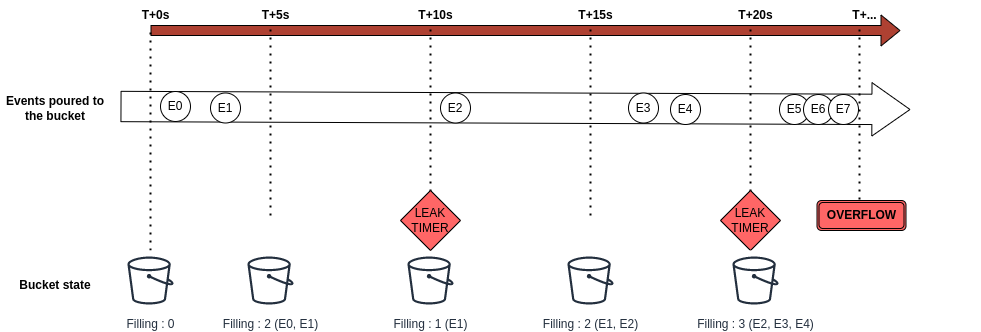

The diagram above was exported from draw.io. Its source (the exported page's mxGraphModel, read from the mxfile embedded in the PNG):
<mxGraphModel dx="2235" dy="625" grid="1" gridSize="10" guides="1" tooltips="1" connect="1" arrows="1" fold="1" page="1" pageScale="1" pageWidth="850" pageHeight="1100" background="none" math="0" shadow="0">
  <root>
    <mxCell id="0" />
    <mxCell id="1" parent="0" />
    <mxCell id="MrHUlJa2jcxTAy_G8yAz-40" value="" style="shape=flexArrow;endArrow=classic;html=1;rounded=0;fillColor=#FFFFFF;width=30.344827586206897;endSize=12.36551724137931;endWidth=22.06896551724138;" edge="1" parent="1">
      <mxGeometry width="50" height="50" relative="1" as="geometry">
        <mxPoint x="10" y="396" as="sourcePoint" />
        <mxPoint x="800" y="399" as="targetPoint" />
      </mxGeometry>
    </mxCell>
    <mxCell id="MrHUlJa2jcxTAy_G8yAz-5" value="" style="shape=flexArrow;endArrow=classic;html=1;rounded=0;fillColor=#AE4132;" edge="1" parent="1">
      <mxGeometry width="50" height="50" relative="1" as="geometry">
        <mxPoint x="40" y="320" as="sourcePoint" />
        <mxPoint x="790" y="320" as="targetPoint" />
      </mxGeometry>
    </mxCell>
    <mxCell id="MrHUlJa2jcxTAy_G8yAz-8" value="" style="group" vertex="1" connectable="0" parent="1">
      <mxGeometry x="300" y="290" width="60" height="215" as="geometry" />
    </mxCell>
    <mxCell id="MrHUlJa2jcxTAy_G8yAz-6" value="&lt;b&gt;T+10s&lt;/b&gt;" style="text;html=1;align=center;verticalAlign=middle;resizable=0;points=[];autosize=1;strokeColor=none;fillColor=none;" vertex="1" parent="MrHUlJa2jcxTAy_G8yAz-8">
      <mxGeometry x="-5" width="60" height="30" as="geometry" />
    </mxCell>
    <mxCell id="MrHUlJa2jcxTAy_G8yAz-7" value="" style="endArrow=none;dashed=1;html=1;dashPattern=1 3;strokeWidth=2;rounded=0;fillColor=#AE4132;" edge="1" parent="MrHUlJa2jcxTAy_G8yAz-8">
      <mxGeometry width="50" height="50" relative="1" as="geometry">
        <mxPoint x="20" y="215" as="sourcePoint" />
        <mxPoint x="20" y="25" as="targetPoint" />
      </mxGeometry>
    </mxCell>
    <mxCell id="MrHUlJa2jcxTAy_G8yAz-29" value="E2" style="ellipse;whiteSpace=wrap;html=1;aspect=fixed;" vertex="1" parent="MrHUlJa2jcxTAy_G8yAz-8">
      <mxGeometry x="30" y="92.5" width="30" height="30" as="geometry" />
    </mxCell>
    <mxCell id="MrHUlJa2jcxTAy_G8yAz-9" value="" style="group" vertex="1" connectable="0" parent="1">
      <mxGeometry x="140" y="290" width="50" height="215" as="geometry" />
    </mxCell>
    <mxCell id="MrHUlJa2jcxTAy_G8yAz-10" value="&lt;b&gt;T+5s&lt;/b&gt;" style="text;html=1;align=center;verticalAlign=middle;resizable=0;points=[];autosize=1;strokeColor=none;fillColor=none;" vertex="1" parent="MrHUlJa2jcxTAy_G8yAz-9">
      <mxGeometry width="50" height="30" as="geometry" />
    </mxCell>
    <mxCell id="MrHUlJa2jcxTAy_G8yAz-11" value="" style="endArrow=none;dashed=1;html=1;dashPattern=1 3;strokeWidth=2;rounded=0;fillColor=#AE4132;" edge="1" parent="MrHUlJa2jcxTAy_G8yAz-9">
      <mxGeometry width="50" height="50" relative="1" as="geometry">
        <mxPoint x="20" y="215" as="sourcePoint" />
        <mxPoint x="20" y="25" as="targetPoint" />
      </mxGeometry>
    </mxCell>
    <mxCell id="MrHUlJa2jcxTAy_G8yAz-12" value="" style="group" vertex="1" connectable="0" parent="1">
      <mxGeometry x="20" y="290" width="60" height="250" as="geometry" />
    </mxCell>
    <mxCell id="MrHUlJa2jcxTAy_G8yAz-13" value="&lt;b&gt;T+0s&lt;/b&gt;" style="text;html=1;align=center;verticalAlign=middle;resizable=0;points=[];autosize=1;strokeColor=none;fillColor=none;" vertex="1" parent="MrHUlJa2jcxTAy_G8yAz-12">
      <mxGeometry width="50" height="30" as="geometry" />
    </mxCell>
    <mxCell id="MrHUlJa2jcxTAy_G8yAz-14" value="" style="endArrow=none;dashed=1;html=1;dashPattern=1 3;strokeWidth=2;rounded=0;fillColor=#AE4132;" edge="1" parent="MrHUlJa2jcxTAy_G8yAz-12">
      <mxGeometry width="50" height="50" relative="1" as="geometry">
        <mxPoint x="20" y="250.00000000000003" as="sourcePoint" />
        <mxPoint x="20" y="29.069767441860467" as="targetPoint" />
      </mxGeometry>
    </mxCell>
    <mxCell id="MrHUlJa2jcxTAy_G8yAz-21" value="E0" style="ellipse;whiteSpace=wrap;html=1;aspect=fixed;" vertex="1" parent="MrHUlJa2jcxTAy_G8yAz-12">
      <mxGeometry x="30" y="90.99813953488372" width="30" height="30" as="geometry" />
    </mxCell>
    <mxCell id="MrHUlJa2jcxTAy_G8yAz-15" value="" style="group" vertex="1" connectable="0" parent="1">
      <mxGeometry x="460" y="290" width="80" height="215" as="geometry" />
    </mxCell>
    <mxCell id="MrHUlJa2jcxTAy_G8yAz-16" value="&lt;b&gt;T+15s&lt;/b&gt;" style="text;html=1;align=center;verticalAlign=middle;resizable=0;points=[];autosize=1;strokeColor=none;fillColor=none;" vertex="1" parent="MrHUlJa2jcxTAy_G8yAz-15">
      <mxGeometry x="-5" width="60" height="30" as="geometry" />
    </mxCell>
    <mxCell id="MrHUlJa2jcxTAy_G8yAz-17" value="" style="endArrow=none;dashed=1;html=1;dashPattern=1 3;strokeWidth=2;rounded=0;fillColor=#AE4132;" edge="1" parent="MrHUlJa2jcxTAy_G8yAz-15">
      <mxGeometry width="50" height="50" relative="1" as="geometry">
        <mxPoint x="20" y="215" as="sourcePoint" />
        <mxPoint x="20" y="25" as="targetPoint" />
      </mxGeometry>
    </mxCell>
    <mxCell id="MrHUlJa2jcxTAy_G8yAz-30" value="E3" style="ellipse;whiteSpace=wrap;html=1;aspect=fixed;" vertex="1" parent="MrHUlJa2jcxTAy_G8yAz-15">
      <mxGeometry x="58" y="92.5" width="30" height="30" as="geometry" />
    </mxCell>
    <mxCell id="MrHUlJa2jcxTAy_G8yAz-18" value="" style="group" vertex="1" connectable="0" parent="1">
      <mxGeometry x="620" y="290" width="55" height="250" as="geometry" />
    </mxCell>
    <mxCell id="MrHUlJa2jcxTAy_G8yAz-19" value="&lt;b&gt;T+20s&lt;/b&gt;" style="text;html=1;align=center;verticalAlign=middle;resizable=0;points=[];autosize=1;strokeColor=none;fillColor=none;" vertex="1" parent="MrHUlJa2jcxTAy_G8yAz-18">
      <mxGeometry x="-5" width="60" height="30" as="geometry" />
    </mxCell>
    <mxCell id="MrHUlJa2jcxTAy_G8yAz-20" value="" style="endArrow=none;dashed=1;html=1;dashPattern=1 3;strokeWidth=2;rounded=0;fillColor=#AE4132;" edge="1" parent="MrHUlJa2jcxTAy_G8yAz-18">
      <mxGeometry width="50" height="50" relative="1" as="geometry">
        <mxPoint x="20" y="215" as="sourcePoint" />
        <mxPoint x="20" y="25" as="targetPoint" />
      </mxGeometry>
    </mxCell>
    <mxCell id="MrHUlJa2jcxTAy_G8yAz-33" value="LEAK&lt;br&gt;TIMER" style="rhombus;whiteSpace=wrap;html=1;fillColor=#FF6666;" vertex="1" parent="MrHUlJa2jcxTAy_G8yAz-18">
      <mxGeometry x="-10" y="190" width="60" height="60" as="geometry" />
    </mxCell>
    <mxCell id="MrHUlJa2jcxTAy_G8yAz-26" value="E1" style="ellipse;whiteSpace=wrap;html=1;aspect=fixed;" vertex="1" parent="1">
      <mxGeometry x="100" y="382.5" width="30" height="30" as="geometry" />
    </mxCell>
    <mxCell id="MrHUlJa2jcxTAy_G8yAz-27" value="Filling : 2 (E0, E1)" style="sketch=0;outlineConnect=0;fontColor=#232F3E;gradientColor=none;strokeColor=#232F3E;fillColor=#ffffff;dashed=0;verticalLabelPosition=bottom;verticalAlign=top;align=center;html=1;fontSize=12;fontStyle=0;aspect=fixed;shape=mxgraph.aws4.resourceIcon;resIcon=mxgraph.aws4.bucket;" vertex="1" parent="1">
      <mxGeometry x="130" y="540" width="60" height="60" as="geometry" />
    </mxCell>
    <mxCell id="MrHUlJa2jcxTAy_G8yAz-28" value="Filling : 1 (E1)" style="sketch=0;outlineConnect=0;fontColor=#232F3E;gradientColor=none;strokeColor=#232F3E;fillColor=#ffffff;dashed=0;verticalLabelPosition=bottom;verticalAlign=top;align=center;html=1;fontSize=12;fontStyle=0;aspect=fixed;shape=mxgraph.aws4.resourceIcon;resIcon=mxgraph.aws4.bucket;" vertex="1" parent="1">
      <mxGeometry x="290" y="540" width="60" height="60" as="geometry" />
    </mxCell>
    <mxCell id="MrHUlJa2jcxTAy_G8yAz-31" value="Filling : 2 (E1, E2)" style="sketch=0;outlineConnect=0;fontColor=#232F3E;gradientColor=none;strokeColor=#232F3E;fillColor=#ffffff;dashed=0;verticalLabelPosition=bottom;verticalAlign=top;align=center;html=1;fontSize=12;fontStyle=0;aspect=fixed;shape=mxgraph.aws4.resourceIcon;resIcon=mxgraph.aws4.bucket;" vertex="1" parent="1">
      <mxGeometry x="450" y="540" width="60" height="60" as="geometry" />
    </mxCell>
    <mxCell id="MrHUlJa2jcxTAy_G8yAz-32" value="Filling : 3 (E2, E3, E4)" style="sketch=0;outlineConnect=0;fontColor=#232F3E;gradientColor=none;strokeColor=#232F3E;fillColor=#ffffff;dashed=0;verticalLabelPosition=bottom;verticalAlign=top;align=center;html=1;fontSize=12;fontStyle=0;aspect=fixed;shape=mxgraph.aws4.resourceIcon;resIcon=mxgraph.aws4.bucket;" vertex="1" parent="1">
      <mxGeometry x="615" y="540" width="60" height="60" as="geometry" />
    </mxCell>
    <mxCell id="MrHUlJa2jcxTAy_G8yAz-34" value="LEAK&lt;br&gt;TIMER" style="rhombus;whiteSpace=wrap;html=1;fillColor=#FF6666;" vertex="1" parent="1">
      <mxGeometry x="290" y="480" width="60" height="60" as="geometry" />
    </mxCell>
    <mxCell id="MrHUlJa2jcxTAy_G8yAz-35" value="Filling : 0" style="sketch=0;outlineConnect=0;fontColor=#232F3E;gradientColor=none;strokeColor=#232F3E;fillColor=#ffffff;dashed=0;verticalLabelPosition=bottom;verticalAlign=top;align=center;html=1;fontSize=12;fontStyle=0;aspect=fixed;shape=mxgraph.aws4.resourceIcon;resIcon=mxgraph.aws4.bucket;" vertex="1" parent="1">
      <mxGeometry x="10" y="540" width="60" height="60" as="geometry" />
    </mxCell>
    <mxCell id="MrHUlJa2jcxTAy_G8yAz-42" value="&lt;b&gt;Events poured to the bucket&lt;/b&gt;" style="text;html=1;strokeColor=none;fillColor=none;align=center;verticalAlign=middle;whiteSpace=wrap;rounded=0;" vertex="1" parent="1">
      <mxGeometry x="-110" y="382.5" width="110" height="30" as="geometry" />
    </mxCell>
    <mxCell id="MrHUlJa2jcxTAy_G8yAz-43" value="&lt;b&gt;Bucket state&lt;/b&gt;" style="text;html=1;strokeColor=none;fillColor=none;align=center;verticalAlign=middle;whiteSpace=wrap;rounded=0;" vertex="1" parent="1">
      <mxGeometry x="-110" y="560" width="110" height="30" as="geometry" />
    </mxCell>
    <mxCell id="MrHUlJa2jcxTAy_G8yAz-53" value="E4" style="ellipse;whiteSpace=wrap;html=1;aspect=fixed;" vertex="1" parent="1">
      <mxGeometry x="560" y="384" width="30" height="30" as="geometry" />
    </mxCell>
    <mxCell id="MrHUlJa2jcxTAy_G8yAz-54" value="E5" style="ellipse;whiteSpace=wrap;html=1;aspect=fixed;" vertex="1" parent="1">
      <mxGeometry x="669" y="384" width="30" height="30" as="geometry" />
    </mxCell>
    <mxCell id="MrHUlJa2jcxTAy_G8yAz-56" value="E6" style="ellipse;whiteSpace=wrap;html=1;aspect=fixed;" vertex="1" parent="1">
      <mxGeometry x="693" y="384" width="30" height="30" as="geometry" />
    </mxCell>
    <mxCell id="MrHUlJa2jcxTAy_G8yAz-57" value="E7" style="ellipse;whiteSpace=wrap;html=1;aspect=fixed;" vertex="1" parent="1">
      <mxGeometry x="718" y="384" width="30" height="30" as="geometry" />
    </mxCell>
    <mxCell id="MrHUlJa2jcxTAy_G8yAz-58" value="" style="group" vertex="1" connectable="0" parent="1">
      <mxGeometry x="729" y="290" width="141" height="310" as="geometry" />
    </mxCell>
    <mxCell id="MrHUlJa2jcxTAy_G8yAz-59" value="&lt;b&gt;T+...&lt;/b&gt;" style="text;html=1;align=center;verticalAlign=middle;resizable=0;points=[];autosize=1;strokeColor=none;fillColor=none;" vertex="1" parent="MrHUlJa2jcxTAy_G8yAz-58">
      <mxGeometry width="50" height="30" as="geometry" />
    </mxCell>
    <mxCell id="MrHUlJa2jcxTAy_G8yAz-60" value="" style="endArrow=none;dashed=1;html=1;dashPattern=1 3;strokeWidth=2;rounded=0;fillColor=#AE4132;" edge="1" parent="MrHUlJa2jcxTAy_G8yAz-58">
      <mxGeometry width="50" height="50" relative="1" as="geometry">
        <mxPoint x="20" y="215" as="sourcePoint" />
        <mxPoint x="20" y="25" as="targetPoint" />
      </mxGeometry>
    </mxCell>
    <mxCell id="MrHUlJa2jcxTAy_G8yAz-63" value="&lt;b&gt;OVERFLOW&lt;/b&gt;" style="shape=ext;double=1;rounded=1;whiteSpace=wrap;html=1;fillColor=#FF6666;" vertex="1" parent="MrHUlJa2jcxTAy_G8yAz-58">
      <mxGeometry x="-22.5" y="200" width="89" height="30" as="geometry" />
    </mxCell>
  </root>
</mxGraphModel>